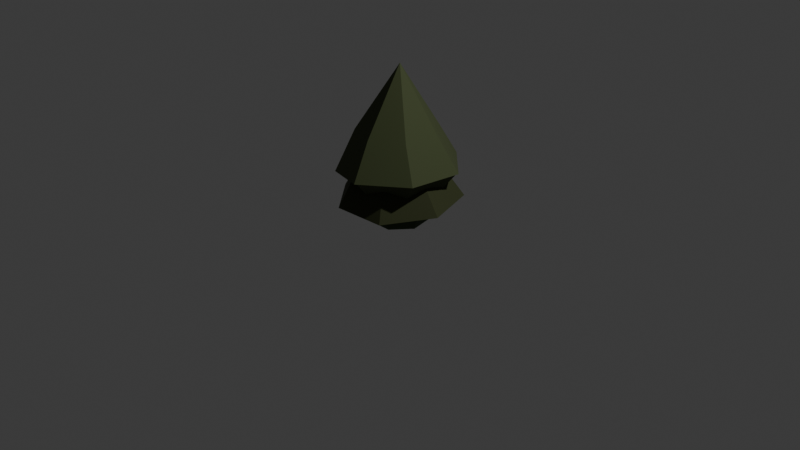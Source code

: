 # Source: shrub_summer.blend  (saved by Blender 4.5.87; exported with 4.5.12 LTS)
import bpy
from mathutils import Matrix  # noqa: F401  (used for matrix-valued properties, if any)

bpy.ops.wm.read_factory_settings(use_empty=True)
scene = bpy.context.scene
scene.name = 'Scene'

# ---- collections
col_collection = bpy.data.collections.new('Collection'); scene.collection.children.link(col_collection)

# ---- materials (node trees are filled in below, after node groups)
mat_material_003 = bpy.data.materials.new('Material.003')
mat_material_002 = bpy.data.materials.new('Material.002')
mat_material_001 = bpy.data.materials.new('Material.001')

# ---- node groups
ng_smooth_by_angle = bpy.data.node_groups.new('Smooth by Angle', 'GeometryNodeTree')
_s = ng_smooth_by_angle.interface.new_socket(name='Mesh', in_out='OUTPUT', socket_type='NodeSocketGeometry')
_s = ng_smooth_by_angle.interface.new_socket(name='Mesh', in_out='INPUT', socket_type='NodeSocketGeometry')
_s = ng_smooth_by_angle.interface.new_socket(name='Angle', in_out='INPUT', socket_type='NodeSocketFloat')
_s.subtype = 'ANGLE'
_s.default_value = 0.5236
_s.min_value = 0.0
_s.max_value = 3.142
_s.description = 'Maximum face angle for smooth edges'
_s = ng_smooth_by_angle.interface.new_socket(name='Ignore Sharpness', in_out='INPUT', socket_type='NodeSocketBool')
_s.force_non_field = True
ng_smooth_by_angle.description = 'Set the sharpness of mesh edges based on the angle between the neighboring faces'
ng_smooth_by_angle.is_modifier = True
_N = ng_smooth_by_angle.nodes; _L = ng_smooth_by_angle.links
n0 = _N.new('GeometryNodeSetShadeSmooth'); n0.name = 'Set Shade Smooth'; n0.location = (120, -80)
n0.domain = 'EDGE'
n1 = _N.new('GeometryNodeSetShadeSmooth'); n1.name = 'Set Shade Smooth.001'; n1.location = (300, -80)
n2 = _N.new('NodeGroupOutput'); n2.name = 'Group Output'; n2.location = (480, -80)
n3 = _N.new('GeometryNodeInputMeshEdgeAngle'); n3.name = 'Edge Angle'; n3.location = (-440, -240)
n4 = _N.new('NodeGroupInput'); n4.name = 'Group Input'; n4.location = (-80, -80)
n5 = _N.new('GeometryNodeInputEdgeSmooth'); n5.name = 'Is Edge Smooth'; n5.location = (-260, -120)
n6 = _N.new('GeometryNodeInputShadeSmooth'); n6.name = 'Is Shade Smooth'; n6.location = (-440, -397)
n7 = _N.new('FunctionNodeCompare'); n7.name = 'Compare'; n7.location = (-260, -260)
n7.operation = 'LESS_EQUAL'
n7.inputs[6].default_value = (0.0, 0.0, 0.0, 0.0)
n7.inputs[7].default_value = (0.0, 0.0, 0.0, 0.0)
n8 = _N.new('FunctionNodeBooleanMath'); n8.name = 'Boolean Math.001'; n8.location = (-80, -260)
n9 = _N.new('NodeGroupInput'); n9.name = 'Group Input.001'; n9.location = (-440, -329)
n10 = _N.new('NodeGroupInput'); n10.name = 'Group Input.002'; n10.location = (-259, -189)
n11 = _N.new('FunctionNodeBooleanMath'); n11.name = 'Boolean Math'; n11.location = (-80, -149)
n11.operation = 'OR'
n12 = _N.new('FunctionNodeBooleanMath'); n12.name = 'Boolean Math.002'; n12.location = (-260, -380)
n12.operation = 'OR'
n13 = _N.new('NodeGroupInput'); n13.name = 'Group Input.003'; n13.location = (-440, -460)
_L.new(n3.outputs[0], n7.inputs[0])
_L.new(n1.outputs[0], n2.inputs[0])
_L.new(n9.outputs[1], n7.inputs[1])
_L.new(n7.outputs[0], n8.inputs[0])
_L.new(n4.outputs[0], n0.inputs[0])
_L.new(n0.outputs[0], n1.inputs[0])
_L.new(n8.outputs[0], n0.inputs[2])
_L.new(n10.outputs[2], n11.inputs[1])
_L.new(n5.outputs[0], n11.inputs[0])
_L.new(n11.outputs[0], n0.inputs[1])
_L.new(n13.outputs[2], n12.inputs[1])
_L.new(n6.outputs[0], n12.inputs[0])
_L.new(n12.outputs[0], n8.inputs[1])
n2.is_active_output = True

# ---- material node trees
mat_material_003.use_nodes = True; mat_material_003.node_tree.nodes.clear()
_N = mat_material_003.node_tree.nodes; _L = mat_material_003.node_tree.links
n0 = _N.new('ShaderNodeBsdfPrincipled'); n0.name = 'Principled BSDF'; n0.location = (-200, 100)
n0.inputs[0].default_value = (0.0331, 0.06301, 0.01681, 1.0)
n0.inputs[2].default_value = 0.82
n1 = _N.new('ShaderNodeOutputMaterial'); n1.name = 'Material Output'; n1.location = (200, 100)
_L.new(n0.outputs[0], n1.inputs[0])
n1.is_active_output = True
mat_material_002.use_nodes = True; mat_material_002.node_tree.nodes.clear()
_N = mat_material_002.node_tree.nodes; _L = mat_material_002.node_tree.links
n0 = _N.new('ShaderNodeBsdfPrincipled'); n0.name = 'Principled BSDF'; n0.location = (-200, 100)
n0.inputs[0].default_value = (0.0319, 0.03955, 0.008568, 1.0)
n0.inputs[2].default_value = 0.852
n1 = _N.new('ShaderNodeOutputMaterial'); n1.name = 'Material Output'; n1.location = (200, 100)
_L.new(n0.outputs[0], n1.inputs[0])
n1.is_active_output = True
mat_material_001.use_nodes = True; mat_material_001.node_tree.nodes.clear()
_N = mat_material_001.node_tree.nodes; _L = mat_material_001.node_tree.links
n0 = _N.new('ShaderNodeBsdfPrincipled'); n0.name = 'Principled BSDF'; n0.location = (-200, 100)
n0.inputs[0].default_value = (0.05286, 0.06848, 0.02217, 1.0)
n0.inputs[2].default_value = 0.86
n1 = _N.new('ShaderNodeOutputMaterial'); n1.name = 'Material Output'; n1.location = (200, 100)
_L.new(n0.outputs[0], n1.inputs[0])
n1.is_active_output = True

# ---- world
world_world = bpy.data.worlds.new('World'); scene.world = world_world
world_world.use_nodes = True; world_world.node_tree.nodes.clear()
_N = world_world.node_tree.nodes; _L = world_world.node_tree.links
n0 = _N.new('ShaderNodeOutputWorld'); n0.name = 'World Output'; n0.location = (200, 100)
n1 = _N.new('ShaderNodeBackground'); n1.name = 'Background'; n1.location = (-200, 100)
n1.inputs[0].default_value = (0.05088, 0.05088, 0.05088, 1.0)
_L.new(n1.outputs[0], n0.inputs[0])
n0.is_active_output = True
world_world.color = (0.05088, 0.05088, 0.05088)
world_world.sun_shadow_jitter_overblur = 0.0

# ---- cameras
cam_camera = bpy.data.cameras.new('Camera')
cam_camera.clip_end = 100.0
cam_camera.ortho_scale = 7.314

# ---- lights
light_light = bpy.data.lights.new('Light', 'POINT')
light_light.energy = 1000.0
light_light.shadow_soft_size = 0.1

# ---- meshes
me_cylinder = bpy.data.meshes.new('Cylinder')
me_cylinder.from_pydata([(0.0, 0.755, -1.0), (3.441e-09, 1.068, 0.213), (0.5903, 0.4707, -1.0), (0.8353, 0.6661, 0.213), (0.7361, -0.168, -1.0), (1.042, -0.2377, 0.213), (0.3276, -0.6802, -1.0), (0.4635, -0.9626, 0.213), (-0.3276, -0.6802, -1.0), (-0.4635, -0.9626, 0.213), (-0.7361, -0.168, -1.0), (-1.042, -0.2377, 0.213), (-0.5903, 0.4707, -1.0), (-0.8353, 0.6661, 0.213)], [], [(0, 1, 3, 2), (2, 3, 5, 4), (4, 5, 7, 6), (6, 7, 9, 8), (8, 9, 11, 10), (3, 1, 13, 11, 9, 7, 5), (10, 11, 13, 12), (12, 13, 1, 0), (0, 2, 4, 6, 8, 10, 12)])
me_cylinder.polygons.foreach_set('use_smooth', [True] * 9)
_uv = me_cylinder.uv_layers.new(name='UVMap')
_uv.uv.foreach_set('vector', [1.0, 0.5, 1.0, 1.0, 0.8571, 1.0, 0.8571, 0.5, 0.8571, 0.5, 0.8571, 1.0, 0.7143, 1.0, 0.7143, 0.5, 0.7143, 0.5, 0.7143, 1.0, 0.5714, 1.0, 0.5714, 0.5, 0.5714, 0.5, 0.5714, 1.0, 0.4286, 1.0, 0.4286, 0.5, 0.4286, 0.5, 0.4286, 1.0, 0.2857, 1.0, 0.2857, 0.5, 0.4376, 0.3996, 0.25, 0.49, 0.06236, 0.3996, 0.01602, 0.1966, 0.1459, 0.03377, 0.3541, 0.03377, 0.484, 0.1966, 0.2857, 0.5, 0.2857, 1.0, 0.1429, 1.0, 0.1429, 0.5, 0.1429, 0.5, 0.1429, 1.0, 2.98e-08, 1.0, 2.98e-08, 0.5, 0.75, 0.49, 0.9376, 0.3996, 0.984, 0.1966, 0.8541, 0.03377, 0.6459, 0.03377, 0.516, 0.1966, 0.5624, 0.3996])
me_cylinder.materials.append(mat_material_003)
me_cylinder.update()
me_cone = bpy.data.meshes.new('Cone')
me_cone.from_pydata([(0.0, 1.0, -1.0), (0.7818, 0.6235, -1.0), (0.9749, -0.2225, -1.0), (0.4339, -0.901, -1.0), (-0.4339, -0.901, -1.0), (-0.9749, -0.2225, -1.0), (-0.7818, 0.6235, -1.0), (0.0, 0.0, 1.0), (0.3652, -0.7622, -2.447), (0.8234, -0.1865, -2.447), (0.6645, 0.5274, -2.447), (0.001281, 0.8476, -2.447), (-0.6643, 0.5251, -2.447), (-0.8278, -0.1888, -2.447), (-0.3626, -0.7668, -2.447), (-0.09748, 1.476, -2.021), (1.108, 0.9904, -2.06), (1.492, -0.2566, -2.114), (0.6995, -1.271, -2.301), (-0.5591, -1.367, -2.268), (-1.42, -0.4161, -2.232), (-1.208, 0.8434, -1.942), (0.6726, -1.224, -2.295), (1.438, -0.2428, -2.114), (1.074, 0.9556, -2.061), (-0.09241, 1.426, -2.028), (-1.17, 0.8094, -1.952), (-1.375, -0.4024, -2.231), (-0.5313, -1.325, -2.266)], [], [(0, 7, 1), (1, 7, 2), (2, 7, 3), (3, 7, 4), (4, 7, 5), (10, 11, 25, 24), (5, 7, 6), (6, 7, 0), (15, 25, 26, 21), (9, 10, 24, 23), (8, 14, 13, 12, 11, 10, 9), (20, 27, 28, 19), (4, 5, 20, 19), (11, 12, 26, 25), (1, 2, 17, 16), (12, 13, 27, 26), (5, 6, 21, 20), (13, 14, 28, 27), (2, 3, 18, 17), (14, 8, 22, 28), (6, 0, 15, 21), (8, 9, 23, 22), (3, 4, 19, 18), (0, 1, 16, 15), (18, 22, 23, 17), (19, 28, 22, 18), (24, 16, 17, 23), (25, 15, 16, 24), (21, 26, 27, 20)])
me_cone.polygons.foreach_set('use_smooth', [True] * 29)
_uv = me_cone.uv_layers.new(name='UVMap')
_uv.uv.foreach_set('vector', [0.25, 0.49, 0.25, 0.25, 0.4376, 0.3996, 0.4376, 0.3996, 0.25, 0.25, 0.484, 0.1966, 0.484, 0.1966, 0.25, 0.25, 0.3541, 0.03377, 0.3541, 0.03377, 0.25, 0.25, 0.1459, 0.03377, 0.1459, 0.03377, 0.25, 0.25, 0.01602, 0.1966, 0.9318, 0.3943, 0.7504, 0.4819, 0.7504, 0.4819, 0.9318, 0.3943, 0.01602, 0.1966, 0.25, 0.25, 0.06236, 0.3996, 0.06236, 0.3996, 0.25, 0.25, 0.25, 0.49, 0.75, 0.49, 0.7504, 0.4819, 0.5682, 0.3937, 0.5624, 0.3996, 0.9753, 0.199, 0.9318, 0.3943, 0.9318, 0.3943, 0.9753, 0.199, 0.8499, 0.04147, 0.6508, 0.04021, 0.5235, 0.1984, 0.5682, 0.3937, 0.7504, 0.4819, 0.9318, 0.3943, 0.9753, 0.199, 0.516, 0.1966, 0.5235, 0.1984, 0.6508, 0.04021, 0.6459, 0.03377, 0.1459, 0.03377, 0.01602, 0.1966, 0.01602, 0.1966, 0.1459, 0.03377, 0.7504, 0.4819, 0.5682, 0.3937, 0.5682, 0.3937, 0.7504, 0.4819, 0.4376, 0.3996, 0.484, 0.1966, 0.484, 0.1966, 0.4376, 0.3996, 0.5682, 0.3937, 0.5235, 0.1984, 0.5235, 0.1984, 0.5682, 0.3937, 0.01602, 0.1966, 0.06236, 0.3996, 0.06236, 0.3996, 0.01602, 0.1966, 0.5235, 0.1984, 0.6508, 0.04021, 0.6508, 0.04021, 0.5235, 0.1984, 0.484, 0.1966, 0.3541, 0.03377, 0.3541, 0.03377, 0.484, 0.1966, 0.6508, 0.04021, 0.8499, 0.04147, 0.8499, 0.04147, 0.6508, 0.04021, 0.06236, 0.3996, 0.25, 0.49, 0.25, 0.49, 0.06236, 0.3996, 0.8499, 0.04147, 0.9753, 0.199, 0.9753, 0.199, 0.8499, 0.04147, 0.3541, 0.03377, 0.1459, 0.03377, 0.1459, 0.03377, 0.3541, 0.03377, 0.25, 0.49, 0.4376, 0.3996, 0.4376, 0.3996, 0.25, 0.49, 0.8541, 0.03377, 0.8499, 0.04147, 0.9753, 0.199, 0.984, 0.1966, 0.6459, 0.03377, 0.6508, 0.04021, 0.8499, 0.04147, 0.8541, 0.03377, 0.9318, 0.3943, 0.9376, 0.3996, 0.984, 0.1966, 0.9753, 0.199, 0.7504, 0.4819, 0.75, 0.49, 0.9376, 0.3996, 0.9318, 0.3943, 0.5624, 0.3996, 0.5682, 0.3937, 0.5235, 0.1984, 0.516, 0.1966])
me_cone.materials.append(mat_material_002)
me_cone.update()
me_cone_001 = bpy.data.meshes.new('Cone.001')
me_cone_001.from_pydata([(0.0, 1.0, -1.0), (0.7818, 0.6235, -1.0), (0.9749, -0.2225, -1.0), (0.4339, -0.901, -1.0), (-0.4339, -0.901, -1.0), (-0.9749, -0.2225, -1.0), (-0.7818, 0.6235, -1.0), (0.0, 0.0, 1.0), (0.3594, -0.8878, -2.791), (0.8819, -0.2314, -2.791), (0.7008, 0.5825, -2.791), (-0.05538, 0.9474, -2.791), (-0.8141, 0.5799, -2.791), (-1.001, -0.234, -2.791), (-0.4702, -0.893, -2.791), (-0.09748, 1.476, -2.021), (1.108, 0.9904, -2.06), (1.492, -0.2566, -2.114), (0.6995, -1.271, -2.301), (-0.5591, -1.367, -2.268), (-1.42, -0.4161, -2.232), (-1.208, 0.8434, -1.942), (0.6726, -1.224, -2.295), (1.438, -0.2428, -2.114), (1.074, 0.9556, -2.061), (-0.09241, 1.426, -2.028), (-1.17, 0.8094, -1.952), (-1.375, -0.4024, -2.231), (-0.5313, -1.325, -2.266)], [], [(0, 7, 1), (1, 7, 2), (2, 7, 3), (3, 7, 4), (4, 7, 5), (10, 11, 25, 24), (5, 7, 6), (6, 7, 0), (15, 25, 26, 21), (9, 10, 24, 23), (8, 14, 13, 12, 11, 10, 9), (20, 27, 28, 19), (4, 5, 20, 19), (11, 12, 26, 25), (1, 2, 17, 16), (12, 13, 27, 26), (5, 6, 21, 20), (13, 14, 28, 27), (2, 3, 18, 17), (14, 8, 22, 28), (6, 0, 15, 21), (8, 9, 23, 22), (3, 4, 19, 18), (0, 1, 16, 15), (18, 22, 23, 17), (19, 28, 22, 18), (24, 16, 17, 23), (25, 15, 16, 24), (21, 26, 27, 20)])
me_cone_001.polygons.foreach_set('use_smooth', [True] * 29)
_uv = me_cone_001.uv_layers.new(name='UVMap')
_uv.uv.foreach_set('vector', [0.25, 0.49, 0.25, 0.25, 0.4376, 0.3996, 0.4376, 0.3996, 0.25, 0.25, 0.484, 0.1966, 0.484, 0.1966, 0.25, 0.25, 0.3541, 0.03377, 0.3541, 0.03377, 0.25, 0.25, 0.1459, 0.03377, 0.1459, 0.03377, 0.25, 0.25, 0.01602, 0.1966, 0.9318, 0.3943, 0.7504, 0.4819, 0.7504, 0.4819, 0.9318, 0.3943, 0.01602, 0.1966, 0.25, 0.25, 0.06236, 0.3996, 0.06236, 0.3996, 0.25, 0.25, 0.25, 0.49, 0.75, 0.49, 0.7504, 0.4819, 0.5682, 0.3937, 0.5624, 0.3996, 0.9753, 0.199, 0.9318, 0.3943, 0.9318, 0.3943, 0.9753, 0.199, 0.8499, 0.04147, 0.6508, 0.04021, 0.5235, 0.1984, 0.5682, 0.3937, 0.7504, 0.4819, 0.9318, 0.3943, 0.9753, 0.199, 0.516, 0.1966, 0.5235, 0.1984, 0.6508, 0.04021, 0.6459, 0.03377, 0.1459, 0.03377, 0.01602, 0.1966, 0.01602, 0.1966, 0.1459, 0.03377, 0.7504, 0.4819, 0.5682, 0.3937, 0.5682, 0.3937, 0.7504, 0.4819, 0.4376, 0.3996, 0.484, 0.1966, 0.484, 0.1966, 0.4376, 0.3996, 0.5682, 0.3937, 0.5235, 0.1984, 0.5235, 0.1984, 0.5682, 0.3937, 0.01602, 0.1966, 0.06236, 0.3996, 0.06236, 0.3996, 0.01602, 0.1966, 0.5235, 0.1984, 0.6508, 0.04021, 0.6508, 0.04021, 0.5235, 0.1984, 0.484, 0.1966, 0.3541, 0.03377, 0.3541, 0.03377, 0.484, 0.1966, 0.6508, 0.04021, 0.8499, 0.04147, 0.8499, 0.04147, 0.6508, 0.04021, 0.06236, 0.3996, 0.25, 0.49, 0.25, 0.49, 0.06236, 0.3996, 0.8499, 0.04147, 0.9753, 0.199, 0.9753, 0.199, 0.8499, 0.04147, 0.3541, 0.03377, 0.1459, 0.03377, 0.1459, 0.03377, 0.3541, 0.03377, 0.25, 0.49, 0.4376, 0.3996, 0.4376, 0.3996, 0.25, 0.49, 0.8541, 0.03377, 0.8499, 0.04147, 0.9753, 0.199, 0.984, 0.1966, 0.6459, 0.03377, 0.6508, 0.04021, 0.8499, 0.04147, 0.8541, 0.03377, 0.9318, 0.3943, 0.9376, 0.3996, 0.984, 0.1966, 0.9753, 0.199, 0.7504, 0.4819, 0.75, 0.49, 0.9376, 0.3996, 0.9318, 0.3943, 0.5624, 0.3996, 0.5682, 0.3937, 0.5235, 0.1984, 0.516, 0.1966])
me_cone_001.materials.append(mat_material_001)
me_cone_001.update()

# ---- objects
ob_light = bpy.data.objects.new('Light', light_light)
ob_camera = bpy.data.objects.new('Camera', cam_camera)
ob_cylinder = bpy.data.objects.new('Cylinder', me_cylinder)
ob_cone = bpy.data.objects.new('Cone', me_cone)
ob_cone_001 = bpy.data.objects.new('Cone.001', me_cone_001)

# ---- transforms, parenting, visibility, modifiers, constraints
ob_light.location = (4.076, 1.005, 5.904)
ob_light.rotation_euler = (0.6503, 0.05522, 1.866)
ob_light.lock_rotations_4d = False
ob_light.empty_display_type = 'ARROWS'
ob_light.color = (0.0, 0.0, 0.0, 0.0)
ob_light.lineart.crease_threshold = 0.0
ob_camera.location = (7.359, -6.926, 4.958)
ob_camera.rotation_euler = (1.109, 0.0, 0.8149)
ob_camera.lock_rotations_4d = False
ob_camera.empty_display_type = 'ARROWS'
ob_camera.color = (0.0, 0.0, 0.0, 0.0)
ob_camera.display_type = 'WIRE'
ob_camera.lineart.crease_threshold = 0.0
ob_cylinder.location = (0.0, 0.0, 0.4118)
ob_cylinder.scale = (0.3967, 0.3967, 0.3967)
_m = ob_cylinder.modifiers.new('Smooth by Angle', 'NODES')
_m.node_group = ng_smooth_by_angle
_m.use_pin_to_last = True
_m.show_group_selector = False
ob_cone.location = (0.0, 0.004881, 0.8808)
ob_cone.scale = (0.4354, 0.4354, 0.287)
_m = ob_cone.modifiers.new('Smooth by Angle', 'NODES')
_m.node_group = ng_smooth_by_angle
_m.use_pin_to_last = True
_m.show_group_selector = False
ob_cone_001.location = (-0.02118, 0.02471, 1.293)
ob_cone_001.rotation_euler = (0.01601, -0.0481, -1.283)
ob_cone_001.scale = (0.4356, 0.4355, 0.3377)
_m = ob_cone_001.modifiers.new('Smooth by Angle', 'NODES')
_m.node_group = ng_smooth_by_angle
_m.use_pin_to_last = True
_m.show_group_selector = False

# ---- collection membership
col_collection.objects.link(ob_light)
col_collection.objects.link(ob_camera)
col_collection.objects.link(ob_cylinder)
col_collection.objects.link(ob_cone)
col_collection.objects.link(ob_cone_001)

# ---- scene / render settings (as saved in the file)
scene.camera = ob_camera
scene.frame_start = 1; scene.frame_end = 250; scene.frame_set(25)
scene.render.engine = 'BLENDER_EEVEE_NEXT'
scene.render.bake_bias = 0.0
scene.render.bake_samples = 0
bpy.context.view_layer.update()

